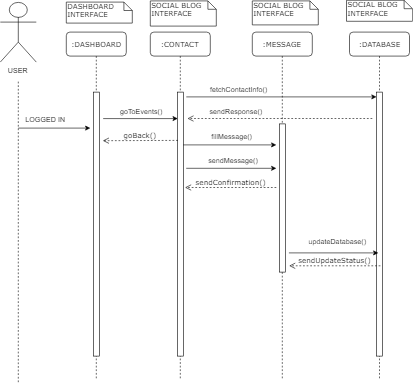

The diagram above was exported from draw.io. Its source (the exported page's mxGraphModel, read from the mxfile embedded in the PNG):
<mxGraphModel dx="1200" dy="1471" grid="1" gridSize="10" guides="1" tooltips="1" connect="1" arrows="1" fold="1" page="1" pageScale="1" pageWidth="1100" pageHeight="850" background="#ffffff" math="0" shadow="0">
  <root>
    <mxCell id="0" />
    <mxCell id="1" parent="0" />
    <mxCell id="jKw9DpxCo0FusSN2c6HO-38" value=":CONTACT" style="shape=umlLifeline;perimeter=lifelinePerimeter;whiteSpace=wrap;html=1;container=1;collapsible=0;recursiveResize=0;outlineConnect=0;rounded=1;shadow=0;comic=0;labelBackgroundColor=none;strokeColor=#000000;strokeWidth=1;fillColor=#FFFFFF;fontFamily=Verdana;fontSize=12;fontColor=#000000;align=center;" vertex="1" parent="1">
      <mxGeometry x="250" y="52" width="100" height="580" as="geometry" />
    </mxCell>
    <mxCell id="jKw9DpxCo0FusSN2c6HO-39" value="" style="html=1;points=[];perimeter=orthogonalPerimeter;rounded=0;shadow=0;comic=0;labelBackgroundColor=none;strokeColor=#000000;strokeWidth=1;fillColor=#FFFFFF;fontFamily=Verdana;fontSize=12;fontColor=#000000;align=center;" vertex="1" parent="jKw9DpxCo0FusSN2c6HO-38">
      <mxGeometry x="45" y="100" width="10" height="440" as="geometry" />
    </mxCell>
    <mxCell id="jKw9DpxCo0FusSN2c6HO-40" value=":MESSAGE" style="shape=umlLifeline;perimeter=lifelinePerimeter;whiteSpace=wrap;html=1;container=1;collapsible=0;recursiveResize=0;outlineConnect=0;rounded=1;shadow=0;comic=0;labelBackgroundColor=none;strokeColor=#000000;strokeWidth=1;fillColor=#FFFFFF;fontFamily=Verdana;fontSize=12;fontColor=#000000;align=center;" vertex="1" parent="1">
      <mxGeometry x="420" y="52" width="100" height="580" as="geometry" />
    </mxCell>
    <mxCell id="jKw9DpxCo0FusSN2c6HO-41" value="" style="html=1;points=[];perimeter=orthogonalPerimeter;rounded=0;shadow=0;comic=0;labelBackgroundColor=none;strokeColor=#000000;strokeWidth=1;fillColor=#FFFFFF;fontFamily=Verdana;fontSize=12;fontColor=#000000;align=center;" vertex="1" parent="jKw9DpxCo0FusSN2c6HO-40">
      <mxGeometry x="45" y="153" width="10" height="247" as="geometry" />
    </mxCell>
    <mxCell id="jKw9DpxCo0FusSN2c6HO-46" value=":DASHBOARD" style="shape=umlLifeline;perimeter=lifelinePerimeter;whiteSpace=wrap;html=1;container=1;collapsible=0;recursiveResize=0;outlineConnect=0;rounded=1;shadow=0;comic=0;labelBackgroundColor=none;strokeColor=#000000;strokeWidth=1;fillColor=#FFFFFF;fontFamily=Verdana;fontSize=12;fontColor=#000000;align=center;" vertex="1" parent="1">
      <mxGeometry x="110" y="52" width="100" height="580" as="geometry" />
    </mxCell>
    <mxCell id="jKw9DpxCo0FusSN2c6HO-47" value="" style="html=1;points=[];perimeter=orthogonalPerimeter;rounded=0;shadow=0;comic=0;labelBackgroundColor=none;strokeColor=#000000;strokeWidth=1;fillColor=#FFFFFF;fontFamily=Verdana;fontSize=12;fontColor=#000000;align=center;" vertex="1" parent="jKw9DpxCo0FusSN2c6HO-46">
      <mxGeometry x="45" y="100" width="10" height="440" as="geometry" />
    </mxCell>
    <mxCell id="jKw9DpxCo0FusSN2c6HO-50" value="DASHBOARD INTERFACE&lt;br&gt;" style="shape=note;whiteSpace=wrap;html=1;size=14;verticalAlign=top;align=left;spacingTop=-6;rounded=0;shadow=0;comic=0;labelBackgroundColor=none;strokeColor=#000000;strokeWidth=1;fillColor=#FFFFFF;fontFamily=Verdana;fontSize=12;fontColor=#000000;" vertex="1" parent="1">
      <mxGeometry x="110" y="2" width="110" height="35" as="geometry" />
    </mxCell>
    <mxCell id="jKw9DpxCo0FusSN2c6HO-51" value="SOCIAL BLOG&lt;br&gt;INTERFACE&lt;br&gt;" style="shape=note;whiteSpace=wrap;html=1;size=14;verticalAlign=top;align=left;spacingTop=-6;rounded=0;shadow=0;comic=0;labelBackgroundColor=none;strokeColor=#000000;strokeWidth=1;fillColor=#FFFFFF;fontFamily=Verdana;fontSize=12;fontColor=#000000;" vertex="1" parent="1">
      <mxGeometry x="250" width="110" height="42" as="geometry" />
    </mxCell>
    <mxCell id="jKw9DpxCo0FusSN2c6HO-52" value="SOCIAL BLOG&lt;br&gt;INTERFACE&lt;br&gt;" style="shape=note;whiteSpace=wrap;html=1;size=14;verticalAlign=top;align=left;spacingTop=-6;rounded=0;shadow=0;comic=0;labelBackgroundColor=none;strokeColor=#000000;strokeWidth=1;fillColor=#FFFFFF;fontFamily=Verdana;fontSize=12;fontColor=#000000;" vertex="1" parent="1">
      <mxGeometry x="420" width="110" height="40" as="geometry" />
    </mxCell>
    <mxCell id="jKw9DpxCo0FusSN2c6HO-56" value="USER" style="shape=umlActor;verticalLabelPosition=bottom;labelBackgroundColor=#ffffff;verticalAlign=top;html=1;outlineConnect=0;" vertex="1" parent="1">
      <mxGeometry y="2" width="60" height="100" as="geometry" />
    </mxCell>
    <mxCell id="jKw9DpxCo0FusSN2c6HO-57" value="" style="endArrow=none;dashed=1;html=1;" edge="1" parent="1">
      <mxGeometry width="50" height="50" relative="1" as="geometry">
        <mxPoint x="30" y="635.5294117647059" as="sourcePoint" />
        <mxPoint x="30" y="132" as="targetPoint" />
      </mxGeometry>
    </mxCell>
    <mxCell id="jKw9DpxCo0FusSN2c6HO-58" value="" style="endArrow=classic;html=1;" edge="1" parent="1">
      <mxGeometry width="50" height="50" relative="1" as="geometry">
        <mxPoint x="30" y="212" as="sourcePoint" />
        <mxPoint x="150" y="212" as="targetPoint" />
      </mxGeometry>
    </mxCell>
    <mxCell id="jKw9DpxCo0FusSN2c6HO-59" value="LOGGED IN" style="text;html=1;resizable=0;points=[];autosize=1;align=left;verticalAlign=top;spacingTop=-4;" vertex="1" parent="1">
      <mxGeometry x="40" y="188" width="80" height="20" as="geometry" />
    </mxCell>
    <mxCell id="jKw9DpxCo0FusSN2c6HO-74" value="" style="html=1;verticalAlign=bottom;endArrow=open;dashed=1;endSize=8;labelBackgroundColor=none;fontFamily=Verdana;fontSize=12;" edge="1" parent="1">
      <mxGeometry relative="1" as="geometry">
        <mxPoint x="312" y="196" as="targetPoint" />
        <mxPoint x="620" y="196" as="sourcePoint" />
      </mxGeometry>
    </mxCell>
    <mxCell id="jKw9DpxCo0FusSN2c6HO-78" value="SOCIAL BLOG&lt;br&gt;INTERFACE&lt;br&gt;" style="shape=note;whiteSpace=wrap;html=1;size=14;verticalAlign=top;align=left;spacingTop=-6;rounded=0;shadow=0;comic=0;labelBackgroundColor=none;strokeColor=#000000;strokeWidth=1;fillColor=#FFFFFF;fontFamily=Verdana;fontSize=12;fontColor=#000000;" vertex="1" parent="1">
      <mxGeometry x="577" y="-1" width="110" height="35" as="geometry" />
    </mxCell>
    <mxCell id="jKw9DpxCo0FusSN2c6HO-79" value=":DATABASE" style="shape=umlLifeline;perimeter=lifelinePerimeter;whiteSpace=wrap;html=1;container=1;collapsible=0;recursiveResize=0;outlineConnect=0;rounded=1;shadow=0;comic=0;labelBackgroundColor=none;strokeColor=#000000;strokeWidth=1;fillColor=#FFFFFF;fontFamily=Verdana;fontSize=12;fontColor=#000000;align=center;" vertex="1" parent="1">
      <mxGeometry x="582" y="52" width="100" height="580" as="geometry" />
    </mxCell>
    <mxCell id="jKw9DpxCo0FusSN2c6HO-80" value="" style="html=1;points=[];perimeter=orthogonalPerimeter;rounded=0;shadow=0;comic=0;labelBackgroundColor=none;strokeColor=#000000;strokeWidth=1;fillColor=#FFFFFF;fontFamily=Verdana;fontSize=12;fontColor=#000000;align=center;" vertex="1" parent="jKw9DpxCo0FusSN2c6HO-79">
      <mxGeometry x="45" y="100" width="10" height="440" as="geometry" />
    </mxCell>
    <mxCell id="jKw9DpxCo0FusSN2c6HO-81" value="" style="endArrow=classic;html=1;" edge="1" parent="1" target="jKw9DpxCo0FusSN2c6HO-80">
      <mxGeometry width="50" height="50" relative="1" as="geometry">
        <mxPoint x="310" y="160" as="sourcePoint" />
        <mxPoint x="1040" y="160" as="targetPoint" />
      </mxGeometry>
    </mxCell>
    <mxCell id="jKw9DpxCo0FusSN2c6HO-82" value="fetchContactInfo()" style="text;html=1;resizable=0;points=[];autosize=1;align=left;verticalAlign=top;spacingTop=-4;" vertex="1" parent="1">
      <mxGeometry x="348" y="138" width="110" height="20" as="geometry" />
    </mxCell>
    <mxCell id="jKw9DpxCo0FusSN2c6HO-84" value="sendConfirmation()" style="html=1;verticalAlign=bottom;endArrow=open;dashed=1;endSize=8;labelBackgroundColor=none;fontFamily=Verdana;fontSize=12;" edge="1" parent="1">
      <mxGeometry relative="1" as="geometry">
        <mxPoint x="308" y="311" as="targetPoint" />
        <mxPoint x="460" y="311" as="sourcePoint" />
      </mxGeometry>
    </mxCell>
    <mxCell id="jKw9DpxCo0FusSN2c6HO-85" value="sendResponse()" style="text;html=1;resizable=0;points=[];autosize=1;align=left;verticalAlign=top;spacingTop=-4;" vertex="1" parent="1">
      <mxGeometry x="347" y="175" width="100" height="20" as="geometry" />
    </mxCell>
    <mxCell id="jKw9DpxCo0FusSN2c6HO-86" value="" style="endArrow=classic;html=1;" edge="1" parent="1">
      <mxGeometry width="50" height="50" relative="1" as="geometry">
        <mxPoint x="304.83333333333326" y="240" as="sourcePoint" />
        <mxPoint x="460" y="240" as="targetPoint" />
      </mxGeometry>
    </mxCell>
    <mxCell id="jKw9DpxCo0FusSN2c6HO-87" value="fillMessage()" style="text;html=1;resizable=0;points=[];autosize=1;align=left;verticalAlign=top;spacingTop=-4;" vertex="1" parent="1">
      <mxGeometry x="350" y="216" width="80" height="20" as="geometry" />
    </mxCell>
    <mxCell id="jKw9DpxCo0FusSN2c6HO-91" value="sendMessage()" style="text;html=1;resizable=0;points=[];autosize=1;align=left;verticalAlign=top;spacingTop=-4;" vertex="1" parent="1">
      <mxGeometry x="345" y="257" width="100" height="20" as="geometry" />
    </mxCell>
    <mxCell id="jKw9DpxCo0FusSN2c6HO-92" value="goBack()" style="html=1;verticalAlign=bottom;endArrow=open;dashed=1;endSize=8;labelBackgroundColor=none;fontFamily=Verdana;fontSize=12;" edge="1" parent="1">
      <mxGeometry relative="1" as="geometry">
        <mxPoint x="171" y="233" as="targetPoint" />
        <mxPoint x="296" y="232.5" as="sourcePoint" />
      </mxGeometry>
    </mxCell>
    <mxCell id="jKw9DpxCo0FusSN2c6HO-93" value="" style="endArrow=classic;html=1;exitX=1.667;exitY=0.101;exitDx=0;exitDy=0;exitPerimeter=0;entryX=0;entryY=0.101;entryDx=0;entryDy=0;entryPerimeter=0;" edge="1" parent="1" source="jKw9DpxCo0FusSN2c6HO-47" target="jKw9DpxCo0FusSN2c6HO-39">
      <mxGeometry width="50" height="50" relative="1" as="geometry">
        <mxPoint x="200" y="190" as="sourcePoint" />
        <mxPoint x="250" y="140" as="targetPoint" />
      </mxGeometry>
    </mxCell>
    <mxCell id="jKw9DpxCo0FusSN2c6HO-94" value="goToEvents()" style="text;html=1;resizable=0;points=[];autosize=1;align=left;verticalAlign=top;spacingTop=-4;" vertex="1" parent="1">
      <mxGeometry x="198" y="175" width="90" height="20" as="geometry" />
    </mxCell>
    <mxCell id="jKw9DpxCo0FusSN2c6HO-110" value="" style="endArrow=classic;html=1;exitX=1.786;exitY=0.289;exitDx=0;exitDy=0;exitPerimeter=0;" edge="1" parent="1">
      <mxGeometry width="50" height="50" relative="1" as="geometry">
        <mxPoint x="309.8571428571429" y="279.0000000000001" as="sourcePoint" />
        <mxPoint x="460" y="279" as="targetPoint" />
      </mxGeometry>
    </mxCell>
    <mxCell id="jKw9DpxCo0FusSN2c6HO-125" value="" style="endArrow=classic;html=1;" edge="1" parent="1">
      <mxGeometry width="50" height="50" relative="1" as="geometry">
        <mxPoint x="481" y="420" as="sourcePoint" />
        <mxPoint x="630" y="420" as="targetPoint" />
      </mxGeometry>
    </mxCell>
    <mxCell id="jKw9DpxCo0FusSN2c6HO-126" value="updateDatabase()" style="text;html=1;resizable=0;points=[];autosize=1;align=left;verticalAlign=top;spacingTop=-4;" vertex="1" parent="1">
      <mxGeometry x="512" y="392" width="110" height="20" as="geometry" />
    </mxCell>
    <mxCell id="jKw9DpxCo0FusSN2c6HO-133" value="sendUpdateStatus()" style="html=1;verticalAlign=bottom;endArrow=open;dashed=1;endSize=8;labelBackgroundColor=none;fontFamily=Verdana;fontSize=12;" edge="1" parent="1">
      <mxGeometry relative="1" as="geometry">
        <mxPoint x="481.5" y="441.5" as="targetPoint" />
        <mxPoint x="633.5" y="441.5" as="sourcePoint" />
      </mxGeometry>
    </mxCell>
  </root>
</mxGraphModel>